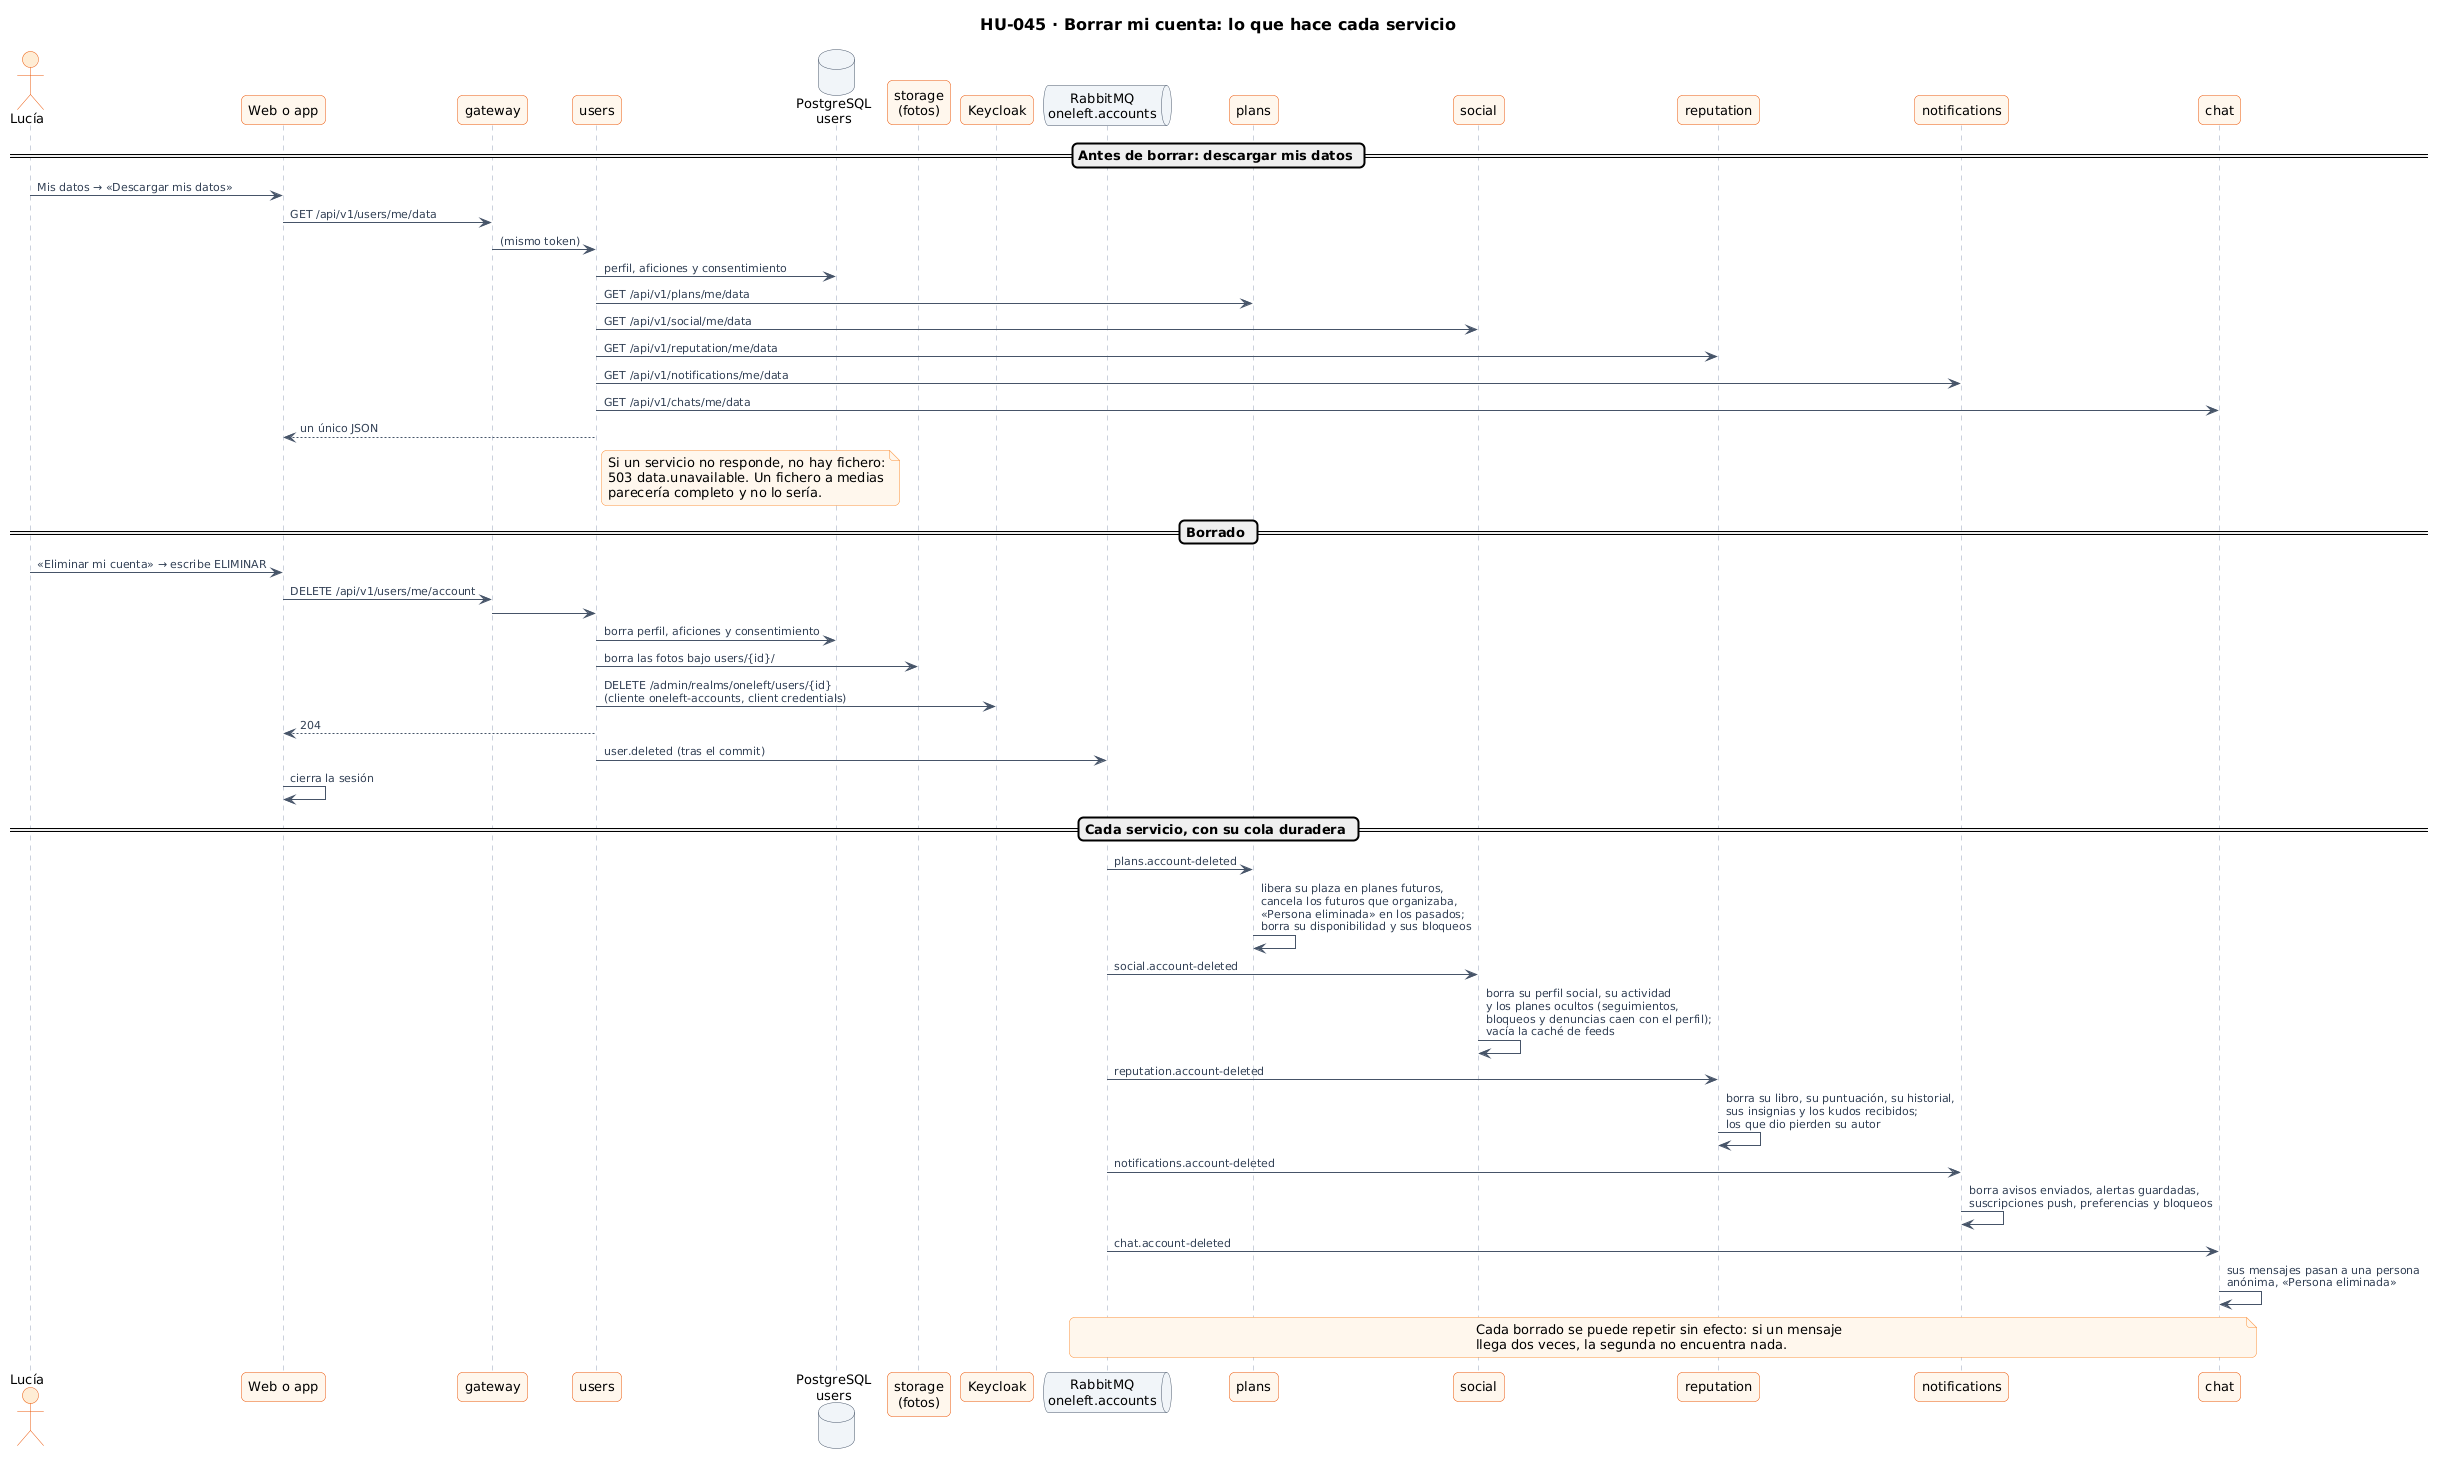

The diagram above was rendered by PlantUML. Its source (embedded in the PNG):
@startuml 54-secuencia-borrar-cuenta
!include ../../estilo.iuml
title HU-045 · Borrar mi cuenta: lo que hace cada servicio

actor "Lucía" as L
participant "Web o app" as W
participant "gateway" as G
participant "users" as U
database "PostgreSQL\nusers" as UD
participant "storage\n(fotos)" as ST
participant "Keycloak" as K
queue "RabbitMQ\noneleft.accounts" as Q
participant "plans" as P
participant "social" as S
participant "reputation" as R
participant "notifications" as N
participant "chat" as C

== Antes de borrar: descargar mis datos ==
L -> W : Mis datos → «Descargar mis datos»
W -> G : GET /api/v1/users/me/data
G -> U : (mismo token)
U -> UD : perfil, aficiones y consentimiento
U -> P : GET /api/v1/plans/me/data
U -> S : GET /api/v1/social/me/data
U -> R : GET /api/v1/reputation/me/data
U -> N : GET /api/v1/notifications/me/data
U -> C : GET /api/v1/chats/me/data
U --> W : un único JSON
note right of U
  Si un servicio no responde, no hay fichero:
  503 data.unavailable. Un fichero a medias
  parecería completo y no lo sería.
end note

== Borrado ==
L -> W : «Eliminar mi cuenta» → escribe ELIMINAR
W -> G : DELETE /api/v1/users/me/account
G -> U
U -> UD : borra perfil, aficiones y consentimiento
U -> ST : borra las fotos bajo users/{id}/
U -> K : DELETE /admin/realms/oneleft/users/{id}\n(cliente oneleft-accounts, client credentials)
U --> W : 204
U -> Q : user.deleted (tras el commit)
W -> W : cierra la sesión

== Cada servicio, con su cola duradera ==
Q -> P : plans.account-deleted
P -> P : libera su plaza en planes futuros,\ncancela los futuros que organizaba,\n«Persona eliminada» en los pasados;\nborra su disponibilidad y sus bloqueos
Q -> S : social.account-deleted
S -> S : borra su perfil social, su actividad\ny los planes ocultos (seguimientos,\nbloqueos y denuncias caen con el perfil);\nvacía la caché de feeds
Q -> R : reputation.account-deleted
R -> R : borra su libro, su puntuación, su historial,\nsus insignias y los kudos recibidos;\nlos que dio pierden su autor
Q -> N : notifications.account-deleted
N -> N : borra avisos enviados, alertas guardadas,\nsuscripciones push, preferencias y bloqueos
Q -> C : chat.account-deleted
C -> C : sus mensajes pasan a una persona\nanónima, «Persona eliminada»

note over Q, C
  Cada borrado se puede repetir sin efecto: si un mensaje
  llega dos veces, la segunda no encuentra nada.
end note
@enduml